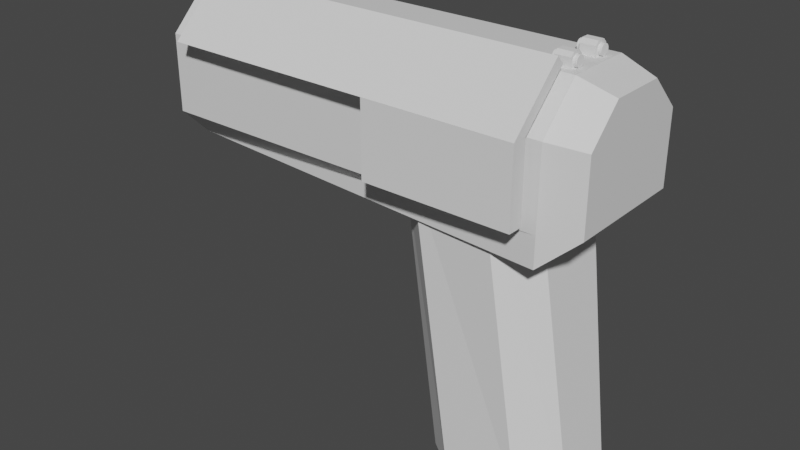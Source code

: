 # Source: CyberGun.blend  (saved by Blender 3.3.6; exported with 4.5.12 LTS)
import bpy
from mathutils import Matrix  # noqa: F401  (used for matrix-valued properties, if any)

bpy.ops.wm.read_factory_settings(use_empty=True)
scene = bpy.context.scene
scene.name = 'Scene'

# ---- collections
col_collection = bpy.data.collections.new('Collection'); scene.collection.children.link(col_collection)

# ---- materials (node trees are filled in below, after node groups)
mat_material = bpy.data.materials.new('Material')
mat_material.alpha_threshold = 0.0
mat_material.use_transparent_shadow = False
mat_material.roughness = 0.5
mat_material.line_color = (0.0, 0.0, 0.0, 1.0)

# ---- material node trees
mat_material.use_nodes = True; mat_material.node_tree.nodes.clear()
_N = mat_material.node_tree.nodes; _L = mat_material.node_tree.links
n0 = _N.new('ShaderNodeOutputMaterial'); n0.name = 'Material Output'; n0.location = (300, 300)
n1 = _N.new('ShaderNodeBsdfPrincipled'); n1.name = 'Principled BSDF'; n1.location = (10, 300)
n1.distribution = 'GGX'
n1.subsurface_method = 'RANDOM_WALK_SKIN'
n1.inputs[3].default_value = 1.45
n1.inputs[27].default_value = (0.0, 0.0, 0.0, 1.0)
n1.inputs[28].default_value = 1.0
_L.new(n1.outputs[0], n0.inputs[0])
n0.is_active_output = True

# ---- world
world_world = bpy.data.worlds.new('World'); scene.world = world_world
world_world.use_nodes = True; world_world.node_tree.nodes.clear()
_N = world_world.node_tree.nodes; _L = world_world.node_tree.links
n0 = _N.new('ShaderNodeOutputWorld'); n0.name = 'World Output'; n0.location = (300, 300)
n1 = _N.new('ShaderNodeBackground'); n1.name = 'Background'; n1.location = (10, 300)
n1.inputs[0].default_value = (0.05088, 0.05088, 0.05088, 1.0)
_L.new(n1.outputs[0], n0.inputs[0])
n0.is_active_output = True
world_world.color = (0.05088, 0.05088, 0.05088)
world_world.use_sun_shadow = False
world_world.sun_shadow_jitter_overblur = 0.0

# ---- meshes
me_cube = bpy.data.meshes.new('Cube')
me_cube.from_pydata([(-1.0, 0.4548, 1.0), (-1.0, 1.0, 0.4548), (-1.0, -1.0, 0.4548), (-1.0, -0.4548, 1.0), (0.8446, 1.0, 0.4548), (1.0, 0.3905, 0.8446), (0.8446, 0.4548, 1.0), (1.0, -0.3905, 0.8446), (0.8446, -0.4548, 1.0), (0.8446, -1.0, 0.4548), (1.0, 0.8397, 0.3954), (0.8446, 1.0, 0.4548), (0.8446, -1.0, 0.4548), (1.0, -0.8397, 0.3954), (1.0, 0.8397, -0.5728), (0.8397, 1.0, -1.0), (0.8397, -1.0, -1.0), (1.0, -0.8397, -0.5728), (-1.0, 1.0, -0.595), (-1.0, 0.595, -1.0), (-1.0, -0.595, -1.0), (-1.0, -1.0, -0.595), (0.8397, 1.0, -1.0), (0.841, 1.0, -0.595), (0.841, -1.0, -0.595), (0.8397, -1.0, -1.0)], [], [(18, 1, 4, 11, 23), (8, 3, 2, 9), (6, 0, 3, 8), (5, 10, 11, 4, 6), (14, 10, 5, 7, 13, 17), (10, 14, 15, 22, 23, 11), (12, 13, 7, 8, 9), (6, 8, 7, 5), (0, 6, 4, 1), (20, 21, 2, 3, 0, 1, 18, 19), (24, 12, 9, 2, 21), (14, 17, 16, 15), (12, 24, 25, 16, 17, 13), (22, 19, 18, 23), (24, 21, 20, 25), (19, 22, 15, 16, 25, 20)])
_uv = me_cube.uv_layers.new(name='UVMap')
_uv.uv.foreach_set('vector', [0.4256, 0.25, 0.5569, 0.25, 0.5569, 0.4806, 0.5569, 0.4806, 0.4256, 0.4801, 0.625, 0.7694, 0.625, 1.0, 0.5569, 1.0, 0.5569, 0.7694, 0.6444, 0.5681, 0.875, 0.5681, 0.875, 0.6819, 0.6444, 0.6819, 0.6056, 0.5762, 0.5494, 0.52, 0.5569, 0.5, 0.5569, 0.5, 0.625, 0.5681, 0.4284, 0.52, 0.5494, 0.52, 0.6056, 0.5762, 0.6056, 0.6738, 0.5494, 0.73, 0.4284, 0.73, 0.5494, 0.52, 0.4284, 0.52, 0.375, 0.48, 0.375, 0.48, 0.4256, 0.4801, 0.5569, 0.4806, 0.5569, 0.75, 0.5494, 0.73, 0.6056, 0.6738, 0.625, 0.6819, 0.5569, 0.75, 0.6444, 0.5681, 0.6444, 0.6819, 0.6056, 0.6738, 0.6056, 0.5762, 0.625, 0.25, 0.625, 0.4806, 0.5569, 0.4806, 0.5569, 0.25, 0.375, 0.05063, 0.4256, 0.0, 0.5569, 0.0, 0.625, 0.06815, 0.625, 0.1819, 0.5569, 0.25, 0.4256, 0.25, 0.375, 0.1994, 0.4256, 0.7699, 0.5569, 0.7694, 0.5569, 0.7694, 0.5569, 1.0, 0.4256, 1.0, 0.4284, 0.52, 0.4284, 0.73, 0.355, 0.75, 0.355, 0.5, 0.5569, 0.7694, 0.4256, 0.7699, 0.375, 0.77, 0.375, 0.77, 0.4284, 0.73, 0.5494, 0.73, 0.355, 0.5, 0.125, 0.5506, 0.125, 0.5, 0.355, 0.5, 0.355, 0.75, 0.125, 0.75, 0.125, 0.6994, 0.355, 0.75, 0.125, 0.5506, 0.355, 0.5, 0.355, 0.5, 0.355, 0.75, 0.355, 0.75, 0.125, 0.6994])
me_cube.materials.append(mat_material)
me_cube.use_mirror_vertex_groups = False
me_cube.update()
me_cube_001 = bpy.data.meshes.new('Cube.001')
me_cube_001.from_pydata([(-0.5161, -1.0, -1.0), (-1.0, -0.5161, -1.0), (-1.0, -0.5161, 1.0), (-0.5176, -1.039, 1.0), (-1.0, 0.5161, -1.0), (-0.5161, 1.0, -1.0), (-0.5176, 1.039, 1.0), (-1.0, 0.5161, 1.0), (1.0, -0.5145, -1.0), (0.5161, -1.0, -1.0), (0.5176, -1.121, 1.0), (1.0, -0.6745, 1.0), (0.5161, 1.0, -1.0), (1.0, 0.5145, -1.0), (1.0, 0.6745, 1.0), (0.5176, 1.121, 1.0)], [], [(9, 10, 3, 0), (13, 14, 11, 8), (14, 15, 6, 7, 2, 3, 10, 11), (1, 2, 7, 4), (5, 6, 15, 12), (0, 3, 2, 1), (6, 5, 4, 7), (14, 13, 12, 15), (10, 9, 8, 11), (4, 5, 12, 13, 8, 9, 0, 1)])
_uv = me_cube_001.uv_layers.new(name='UVMap')
_uv.uv.foreach_set('vector', [0.375, 0.8105, 0.625, 0.8103, 0.625, 0.9397, 0.375, 0.9395, 0.375, 0.5607, 0.625, 0.5523, 0.625, 0.6977, 0.375, 0.6893, 0.625, 0.5523, 0.6853, 0.5, 0.8147, 0.5, 0.875, 0.5605, 0.875, 0.6895, 0.8147, 0.75, 0.6853, 0.75, 0.625, 0.6977, 0.375, 0.06049, 0.625, 0.06049, 0.625, 0.1895, 0.375, 0.1895, 0.375, 0.3105, 0.625, 0.3103, 0.625, 0.4397, 0.375, 0.4395, 0.375, 0.0, 0.625, 0.0, 0.625, 0.06049, 0.375, 0.06049, 0.625, 0.3103, 0.375, 0.3105, 0.375, 0.1895, 0.625, 0.1895, 0.625, 0.5523, 0.375, 0.5607, 0.375, 0.4395, 0.625, 0.4397, 0.625, 0.8103, 0.375, 0.8105, 0.375, 0.6893, 0.625, 0.6977, 0.125, 0.5605, 0.1855, 0.5, 0.3145, 0.5, 0.375, 0.5607, 0.375, 0.6893, 0.3145, 0.75, 0.1855, 0.75, 0.125, 0.6895])
me_cube_001.update()
me_cube_002 = bpy.data.meshes.new('Cube.002')
me_cube_002.from_pydata([(-1.0, -1.0, -1.0), (-1.0, -1.0, 1.0), (-1.0, 1.0, -1.0), (-1.0, 1.0, 1.0), (1.0, -1.0, -1.0), (1.0, -1.0, 1.0), (1.0, 1.0, -1.0), (1.0, 1.0, 1.0)], [], [(0, 1, 3, 2), (2, 3, 7, 6), (6, 7, 5, 4), (4, 5, 1, 0), (2, 6, 4, 0), (7, 3, 1, 5)])
_uv = me_cube_002.uv_layers.new(name='UVMap')
_uv.uv.foreach_set('vector', [0.375, 0.0, 0.625, 0.0, 0.625, 0.25, 0.375, 0.25, 0.375, 0.25, 0.625, 0.25, 0.625, 0.5, 0.375, 0.5, 0.375, 0.5, 0.625, 0.5, 0.625, 0.75, 0.375, 0.75, 0.375, 0.75, 0.625, 0.75, 0.625, 1.0, 0.375, 1.0, 0.125, 0.5, 0.375, 0.5, 0.375, 0.75, 0.125, 0.75, 0.625, 0.5, 0.875, 0.5, 0.875, 0.75, 0.625, 0.75])
me_cube_002.update()
me_cube_003 = bpy.data.meshes.new('Cube.003')
me_cube_003.from_pydata([(-1.0, -1.0, -1.0), (-1.0, -1.0, 1.0), (-1.0, 1.0, -1.0), (-1.0, 1.0, 1.0), (1.0, -1.0, -1.0), (1.0, -1.0, 1.0), (1.0, 1.0, -1.0), (1.0, 1.0, 1.0)], [], [(0, 1, 3, 2), (2, 3, 7, 6), (6, 7, 5, 4), (4, 5, 1, 0), (2, 6, 4, 0), (7, 3, 1, 5)])
_uv = me_cube_003.uv_layers.new(name='UVMap')
_uv.uv.foreach_set('vector', [0.375, 0.0, 0.625, 0.0, 0.625, 0.25, 0.375, 0.25, 0.375, 0.25, 0.625, 0.25, 0.625, 0.5, 0.375, 0.5, 0.375, 0.5, 0.625, 0.5, 0.625, 0.75, 0.375, 0.75, 0.375, 0.75, 0.625, 0.75, 0.625, 1.0, 0.375, 1.0, 0.125, 0.5, 0.375, 0.5, 0.375, 0.75, 0.125, 0.75, 0.625, 0.5, 0.875, 0.5, 0.875, 0.75, 0.625, 0.75])
me_cube_003.update()
me_cube_004 = bpy.data.meshes.new('Cube.004')
me_cube_004.from_pydata([(-1.0, -1.0, -1.0), (-1.0, 1.0, -1.0), (1.0, -1.0, -1.0), (1.0, 1.0, -1.0), (-1.0, -1.0, 0.5236), (-1.0, -0.5236, 1.0), (-1.0, 0.5236, 1.0), (-1.0, 1.0, 0.5236), (1.0, -0.5236, 1.0), (1.0, -1.0, 0.5236), (1.0, 1.0, 0.5236), (1.0, 0.5236, 1.0)], [], [(11, 6, 5, 8), (3, 10, 11, 8, 9, 2), (0, 4, 5, 6, 7, 1), (1, 3, 2, 0), (1, 7, 10, 3), (6, 11, 10, 7), (8, 5, 4, 9), (2, 9, 4, 0)])
_uv = me_cube_004.uv_layers.new(name='UVMap')
_uv.uv.foreach_set('vector', [0.625, 0.5596, 0.875, 0.5596, 0.875, 0.6904, 0.625, 0.6904, 0.375, 0.5, 0.5654, 0.5, 0.625, 0.5596, 0.625, 0.6904, 0.5654, 0.75, 0.375, 0.75, 0.375, 0.0, 0.5654, 0.0, 0.625, 0.05955, 0.625, 0.1904, 0.5654, 0.25, 0.375, 0.25, 0.125, 0.5, 0.375, 0.5, 0.375, 0.75, 0.125, 0.75, 0.375, 0.25, 0.5654, 0.25, 0.5654, 0.5, 0.375, 0.5, 0.625, 0.25, 0.625, 0.5, 0.5654, 0.5, 0.5654, 0.25, 0.625, 0.75, 0.625, 1.0, 0.5654, 1.0, 0.5654, 0.75, 0.375, 0.75, 0.5654, 0.75, 0.5654, 1.0, 0.375, 1.0])
me_cube_004.update()
me_cube_005 = bpy.data.meshes.new('Cube.005')
me_cube_005.from_pydata([(-1.0, -1.0, -1.0), (-1.0, 1.0, -1.0), (1.0, -1.0, -1.0), (1.0, 1.0, -1.0), (-1.0, -1.0, 0.5236), (-1.0, -0.5236, 1.0), (-1.0, 0.5236, 1.0), (-1.0, 1.0, 0.5236), (1.0, -0.5236, 1.0), (1.0, -1.0, 0.5236), (1.0, 1.0, 0.5236), (1.0, 0.5236, 1.0)], [], [(11, 6, 5, 8), (3, 10, 11, 8, 9, 2), (0, 4, 5, 6, 7, 1), (1, 3, 2, 0), (1, 7, 10, 3), (6, 11, 10, 7), (8, 5, 4, 9), (2, 9, 4, 0)])
_uv = me_cube_005.uv_layers.new(name='UVMap')
_uv.uv.foreach_set('vector', [0.625, 0.5596, 0.875, 0.5596, 0.875, 0.6904, 0.625, 0.6904, 0.375, 0.5, 0.5654, 0.5, 0.625, 0.5596, 0.625, 0.6904, 0.5654, 0.75, 0.375, 0.75, 0.375, 0.0, 0.5654, 0.0, 0.625, 0.05955, 0.625, 0.1904, 0.5654, 0.25, 0.375, 0.25, 0.125, 0.5, 0.375, 0.5, 0.375, 0.75, 0.125, 0.75, 0.375, 0.25, 0.5654, 0.25, 0.5654, 0.5, 0.375, 0.5, 0.625, 0.25, 0.625, 0.5, 0.5654, 0.5, 0.5654, 0.25, 0.625, 0.75, 0.625, 1.0, 0.5654, 1.0, 0.5654, 0.75, 0.375, 0.75, 0.5654, 0.75, 0.5654, 1.0, 0.375, 1.0])
me_cube_005.update()
me_cylinder = bpy.data.meshes.new('Cylinder')
me_cylinder.from_pydata([(0.0, 1.0, -1.0), (0.0, 1.0, 1.0), (0.1951, 0.9808, -1.0), (0.1951, 0.9808, 1.0), (0.3827, 0.9239, -1.0), (0.3827, 0.9239, 1.0), (0.5556, 0.8315, -1.0), (0.5556, 0.8315, 1.0), (0.7071, 0.7071, -1.0), (0.7071, 0.7071, 1.0), (0.8315, 0.5556, -1.0), (0.8315, 0.5556, 1.0), (0.9239, 0.3827, -1.0), (0.9239, 0.3827, 1.0), (0.9808, 0.1951, -1.0), (0.9808, 0.1951, 1.0), (1.0, 0.0, -1.0), (1.0, 0.0, 1.0), (0.9808, -0.1951, -1.0), (0.9808, -0.1951, 1.0), (0.9239, -0.3827, -1.0), (0.9239, -0.3827, 1.0), (0.8315, -0.5556, -1.0), (0.8315, -0.5556, 1.0), (0.7071, -0.7071, -1.0), (0.7071, -0.7071, 1.0), (0.5556, -0.8315, -1.0), (0.5556, -0.8315, 1.0), (0.3827, -0.9239, -1.0), (0.3827, -0.9239, 1.0), (0.1951, -0.9808, -1.0), (0.1951, -0.9808, 1.0), (0.0, -1.0, -1.0), (0.0, -1.0, 1.0), (-0.1951, -0.9808, -1.0), (-0.1951, -0.9808, 1.0), (-0.3827, -0.9239, -1.0), (-0.3827, -0.9239, 1.0), (-0.5556, -0.8315, -1.0), (-0.5556, -0.8315, 1.0), (-0.7071, -0.7071, -1.0), (-0.7071, -0.7071, 1.0), (-0.8315, -0.5556, -1.0), (-0.8315, -0.5556, 1.0), (-0.9239, -0.3827, -1.0), (-0.9239, -0.3827, 1.0), (-0.9808, -0.1951, -1.0), (-0.9808, -0.1951, 1.0), (-1.0, 0.0, -1.0), (-1.0, 0.0, 1.0), (-0.9808, 0.1951, -1.0), (-0.9808, 0.1951, 1.0), (-0.9239, 0.3827, -1.0), (-0.9239, 0.3827, 1.0), (-0.8315, 0.5556, -1.0), (-0.8315, 0.5556, 1.0), (-0.7071, 0.7071, -1.0), (-0.7071, 0.7071, 1.0), (-0.5556, 0.8315, -1.0), (-0.5556, 0.8315, 1.0), (-0.3827, 0.9239, -1.0), (-0.3827, 0.9239, 1.0), (-0.1951, 0.9808, -1.0), (-0.1951, 0.9808, 1.0)], [], [(0, 1, 3, 2), (2, 3, 5, 4), (4, 5, 7, 6), (6, 7, 9, 8), (8, 9, 11, 10), (10, 11, 13, 12), (12, 13, 15, 14), (14, 15, 17, 16), (16, 17, 19, 18), (18, 19, 21, 20), (20, 21, 23, 22), (22, 23, 25, 24), (24, 25, 27, 26), (26, 27, 29, 28), (28, 29, 31, 30), (30, 31, 33, 32), (32, 33, 35, 34), (34, 35, 37, 36), (36, 37, 39, 38), (38, 39, 41, 40), (40, 41, 43, 42), (42, 43, 45, 44), (44, 45, 47, 46), (46, 47, 49, 48), (48, 49, 51, 50), (50, 51, 53, 52), (52, 53, 55, 54), (54, 55, 57, 56), (56, 57, 59, 58), (58, 59, 61, 60), (3, 1, 63, 61, 59, 57, 55, 53, 51, 49, 47, 45, 43, 41, 39, 37, 35, 33, 31, 29, 27, 25, 23, 21, 19, 17, 15, 13, 11, 9, 7, 5), (60, 61, 63, 62), (62, 63, 1, 0), (0, 2, 4, 6, 8, 10, 12, 14, 16, 18, 20, 22, 24, 26, 28, 30, 32, 34, 36, 38, 40, 42, 44, 46, 48, 50, 52, 54, 56, 58, 60, 62)])
_uv = me_cylinder.uv_layers.new(name='UVMap')
_uv.uv.foreach_set('vector', [1.0, 0.5, 1.0, 1.0, 0.9688, 1.0, 0.9688, 0.5, 0.9688, 0.5, 0.9688, 1.0, 0.9375, 1.0, 0.9375, 0.5, 0.9375, 0.5, 0.9375, 1.0, 0.9062, 1.0, 0.9062, 0.5, 0.9062, 0.5, 0.9062, 1.0, 0.875, 1.0, 0.875, 0.5, 0.875, 0.5, 0.875, 1.0, 0.8438, 1.0, 0.8438, 0.5, 0.8438, 0.5, 0.8438, 1.0, 0.8125, 1.0, 0.8125, 0.5, 0.8125, 0.5, 0.8125, 1.0, 0.7812, 1.0, 0.7812, 0.5, 0.7812, 0.5, 0.7812, 1.0, 0.75, 1.0, 0.75, 0.5, 0.75, 0.5, 0.75, 1.0, 0.7188, 1.0, 0.7188, 0.5, 0.7188, 0.5, 0.7188, 1.0, 0.6875, 1.0, 0.6875, 0.5, 0.6875, 0.5, 0.6875, 1.0, 0.6562, 1.0, 0.6562, 0.5, 0.6562, 0.5, 0.6562, 1.0, 0.625, 1.0, 0.625, 0.5, 0.625, 0.5, 0.625, 1.0, 0.5938, 1.0, 0.5938, 0.5, 0.5938, 0.5, 0.5938, 1.0, 0.5625, 1.0, 0.5625, 0.5, 0.5625, 0.5, 0.5625, 1.0, 0.5312, 1.0, 0.5312, 0.5, 0.5312, 0.5, 0.5312, 1.0, 0.5, 1.0, 0.5, 0.5, 0.5, 0.5, 0.5, 1.0, 0.4688, 1.0, 0.4688, 0.5, 0.4688, 0.5, 0.4688, 1.0, 0.4375, 1.0, 0.4375, 0.5, 0.4375, 0.5, 0.4375, 1.0, 0.4062, 1.0, 0.4062, 0.5, 0.4062, 0.5, 0.4062, 1.0, 0.375, 1.0, 0.375, 0.5, 0.375, 0.5, 0.375, 1.0, 0.3438, 1.0, 0.3438, 0.5, 0.3438, 0.5, 0.3438, 1.0, 0.3125, 1.0, 0.3125, 0.5, 0.3125, 0.5, 0.3125, 1.0, 0.2812, 1.0, 0.2812, 0.5, 0.2812, 0.5, 0.2812, 1.0, 0.25, 1.0, 0.25, 0.5, 0.25, 0.5, 0.25, 1.0, 0.2188, 1.0, 0.2188, 0.5, 0.2188, 0.5, 0.2188, 1.0, 0.1875, 1.0, 0.1875, 0.5, 0.1875, 0.5, 0.1875, 1.0, 0.1562, 1.0, 0.1562, 0.5, 0.1562, 0.5, 0.1562, 1.0, 0.125, 1.0, 0.125, 0.5, 0.125, 0.5, 0.125, 1.0, 0.09375, 1.0, 0.09375, 0.5, 0.09375, 0.5, 0.09375, 1.0, 0.0625, 1.0, 0.0625, 0.5, 0.2968, 0.4854, 0.25, 0.49, 0.2032, 0.4854, 0.1582, 0.4717, 0.1167, 0.4496, 0.08029, 0.4197, 0.05045, 0.3833, 0.02827, 0.3418, 0.01461, 0.2968, 0.01, 0.25, 0.01461, 0.2032, 0.02827, 0.1582, 0.05045, 0.1167, 0.08029, 0.08029, 0.1167, 0.05045, 0.1582, 0.02827, 0.2032, 0.01461, 0.25, 0.01, 0.2968, 0.01461, 0.3418, 0.02827, 0.3833, 0.05045, 0.4197, 0.08029, 0.4496, 0.1167, 0.4717, 0.1582, 0.4854, 0.2032, 0.49, 0.25, 0.4854, 0.2968, 0.4717, 0.3418, 0.4496, 0.3833, 0.4197, 0.4197, 0.3833, 0.4496, 0.3418, 0.4717, 0.0625, 0.5, 0.0625, 1.0, 0.03125, 1.0, 0.03125, 0.5, 0.03125, 0.5, 0.03125, 1.0, 0.0, 1.0, 0.0, 0.5, 0.75, 0.49, 0.7968, 0.4854, 0.8418, 0.4717, 0.8833, 0.4496, 0.9197, 0.4197, 0.9496, 0.3833, 0.9717, 0.3418, 0.9854, 0.2968, 0.99, 0.25, 0.9854, 0.2032, 0.9717, 0.1582, 0.9496, 0.1167, 0.9197, 0.08029, 0.8833, 0.05045, 0.8418, 0.02827, 0.7968, 0.01461, 0.75, 0.01, 0.7032, 0.01461, 0.6582, 0.02827, 0.6167, 0.05045, 0.5803, 0.08029, 0.5504, 0.1167, 0.5283, 0.1582, 0.5146, 0.2032, 0.51, 0.25, 0.5146, 0.2968, 0.5283, 0.3418, 0.5504, 0.3833, 0.5803, 0.4197, 0.6167, 0.4496, 0.6582, 0.4717, 0.7032, 0.4854])
me_cylinder.update()
me_cylinder_001 = bpy.data.meshes.new('Cylinder.001')
me_cylinder_001.from_pydata([(0.0, 1.0, -1.0), (0.0, 1.0, 1.0), (0.1951, 0.9808, -1.0), (0.1951, 0.9808, 1.0), (0.3827, 0.9239, -1.0), (0.3827, 0.9239, 1.0), (0.5556, 0.8315, -1.0), (0.5556, 0.8315, 1.0), (0.7071, 0.7071, -1.0), (0.7071, 0.7071, 1.0), (0.8315, 0.5556, -1.0), (0.8315, 0.5556, 1.0), (0.9239, 0.3827, -1.0), (0.9239, 0.3827, 1.0), (0.9808, 0.1951, -1.0), (0.9808, 0.1951, 1.0), (1.0, 0.0, -1.0), (1.0, 0.0, 1.0), (0.9808, -0.1951, -1.0), (0.9808, -0.1951, 1.0), (0.9239, -0.3827, -1.0), (0.9239, -0.3827, 1.0), (0.8315, -0.5556, -1.0), (0.8315, -0.5556, 1.0), (0.7071, -0.7071, -1.0), (0.7071, -0.7071, 1.0), (0.5556, -0.8315, -1.0), (0.5556, -0.8315, 1.0), (0.3827, -0.9239, -1.0), (0.3827, -0.9239, 1.0), (0.1951, -0.9808, -1.0), (0.1951, -0.9808, 1.0), (0.0, -1.0, -1.0), (0.0, -1.0, 1.0), (-0.1951, -0.9808, -1.0), (-0.1951, -0.9808, 1.0), (-0.3827, -0.9239, -1.0), (-0.3827, -0.9239, 1.0), (-0.5556, -0.8315, -1.0), (-0.5556, -0.8315, 1.0), (-0.7071, -0.7071, -1.0), (-0.7071, -0.7071, 1.0), (-0.8315, -0.5556, -1.0), (-0.8315, -0.5556, 1.0), (-0.9239, -0.3827, -1.0), (-0.9239, -0.3827, 1.0), (-0.9808, -0.1951, -1.0), (-0.9808, -0.1951, 1.0), (-1.0, 0.0, -1.0), (-1.0, 0.0, 1.0), (-0.9808, 0.1951, -1.0), (-0.9808, 0.1951, 1.0), (-0.9239, 0.3827, -1.0), (-0.9239, 0.3827, 1.0), (-0.8315, 0.5556, -1.0), (-0.8315, 0.5556, 1.0), (-0.7071, 0.7071, -1.0), (-0.7071, 0.7071, 1.0), (-0.5556, 0.8315, -1.0), (-0.5556, 0.8315, 1.0), (-0.3827, 0.9239, -1.0), (-0.3827, 0.9239, 1.0), (-0.1951, 0.9808, -1.0), (-0.1951, 0.9808, 1.0)], [], [(0, 1, 3, 2), (2, 3, 5, 4), (4, 5, 7, 6), (6, 7, 9, 8), (8, 9, 11, 10), (10, 11, 13, 12), (12, 13, 15, 14), (14, 15, 17, 16), (16, 17, 19, 18), (18, 19, 21, 20), (20, 21, 23, 22), (22, 23, 25, 24), (24, 25, 27, 26), (26, 27, 29, 28), (28, 29, 31, 30), (30, 31, 33, 32), (32, 33, 35, 34), (34, 35, 37, 36), (36, 37, 39, 38), (38, 39, 41, 40), (40, 41, 43, 42), (42, 43, 45, 44), (44, 45, 47, 46), (46, 47, 49, 48), (48, 49, 51, 50), (50, 51, 53, 52), (52, 53, 55, 54), (54, 55, 57, 56), (56, 57, 59, 58), (58, 59, 61, 60), (3, 1, 63, 61, 59, 57, 55, 53, 51, 49, 47, 45, 43, 41, 39, 37, 35, 33, 31, 29, 27, 25, 23, 21, 19, 17, 15, 13, 11, 9, 7, 5), (60, 61, 63, 62), (62, 63, 1, 0), (0, 2, 4, 6, 8, 10, 12, 14, 16, 18, 20, 22, 24, 26, 28, 30, 32, 34, 36, 38, 40, 42, 44, 46, 48, 50, 52, 54, 56, 58, 60, 62)])
_uv = me_cylinder_001.uv_layers.new(name='UVMap')
_uv.uv.foreach_set('vector', [1.0, 0.5, 1.0, 1.0, 0.9688, 1.0, 0.9688, 0.5, 0.9688, 0.5, 0.9688, 1.0, 0.9375, 1.0, 0.9375, 0.5, 0.9375, 0.5, 0.9375, 1.0, 0.9062, 1.0, 0.9062, 0.5, 0.9062, 0.5, 0.9062, 1.0, 0.875, 1.0, 0.875, 0.5, 0.875, 0.5, 0.875, 1.0, 0.8438, 1.0, 0.8438, 0.5, 0.8438, 0.5, 0.8438, 1.0, 0.8125, 1.0, 0.8125, 0.5, 0.8125, 0.5, 0.8125, 1.0, 0.7812, 1.0, 0.7812, 0.5, 0.7812, 0.5, 0.7812, 1.0, 0.75, 1.0, 0.75, 0.5, 0.75, 0.5, 0.75, 1.0, 0.7188, 1.0, 0.7188, 0.5, 0.7188, 0.5, 0.7188, 1.0, 0.6875, 1.0, 0.6875, 0.5, 0.6875, 0.5, 0.6875, 1.0, 0.6562, 1.0, 0.6562, 0.5, 0.6562, 0.5, 0.6562, 1.0, 0.625, 1.0, 0.625, 0.5, 0.625, 0.5, 0.625, 1.0, 0.5938, 1.0, 0.5938, 0.5, 0.5938, 0.5, 0.5938, 1.0, 0.5625, 1.0, 0.5625, 0.5, 0.5625, 0.5, 0.5625, 1.0, 0.5312, 1.0, 0.5312, 0.5, 0.5312, 0.5, 0.5312, 1.0, 0.5, 1.0, 0.5, 0.5, 0.5, 0.5, 0.5, 1.0, 0.4688, 1.0, 0.4688, 0.5, 0.4688, 0.5, 0.4688, 1.0, 0.4375, 1.0, 0.4375, 0.5, 0.4375, 0.5, 0.4375, 1.0, 0.4062, 1.0, 0.4062, 0.5, 0.4062, 0.5, 0.4062, 1.0, 0.375, 1.0, 0.375, 0.5, 0.375, 0.5, 0.375, 1.0, 0.3438, 1.0, 0.3438, 0.5, 0.3438, 0.5, 0.3438, 1.0, 0.3125, 1.0, 0.3125, 0.5, 0.3125, 0.5, 0.3125, 1.0, 0.2812, 1.0, 0.2812, 0.5, 0.2812, 0.5, 0.2812, 1.0, 0.25, 1.0, 0.25, 0.5, 0.25, 0.5, 0.25, 1.0, 0.2188, 1.0, 0.2188, 0.5, 0.2188, 0.5, 0.2188, 1.0, 0.1875, 1.0, 0.1875, 0.5, 0.1875, 0.5, 0.1875, 1.0, 0.1562, 1.0, 0.1562, 0.5, 0.1562, 0.5, 0.1562, 1.0, 0.125, 1.0, 0.125, 0.5, 0.125, 0.5, 0.125, 1.0, 0.09375, 1.0, 0.09375, 0.5, 0.09375, 0.5, 0.09375, 1.0, 0.0625, 1.0, 0.0625, 0.5, 0.2968, 0.4854, 0.25, 0.49, 0.2032, 0.4854, 0.1582, 0.4717, 0.1167, 0.4496, 0.08029, 0.4197, 0.05045, 0.3833, 0.02827, 0.3418, 0.01461, 0.2968, 0.01, 0.25, 0.01461, 0.2032, 0.02827, 0.1582, 0.05045, 0.1167, 0.08029, 0.08029, 0.1167, 0.05045, 0.1582, 0.02827, 0.2032, 0.01461, 0.25, 0.01, 0.2968, 0.01461, 0.3418, 0.02827, 0.3833, 0.05045, 0.4197, 0.08029, 0.4496, 0.1167, 0.4717, 0.1582, 0.4854, 0.2032, 0.49, 0.25, 0.4854, 0.2968, 0.4717, 0.3418, 0.4496, 0.3833, 0.4197, 0.4197, 0.3833, 0.4496, 0.3418, 0.4717, 0.0625, 0.5, 0.0625, 1.0, 0.03125, 1.0, 0.03125, 0.5, 0.03125, 0.5, 0.03125, 1.0, 0.0, 1.0, 0.0, 0.5, 0.75, 0.49, 0.7968, 0.4854, 0.8418, 0.4717, 0.8833, 0.4496, 0.9197, 0.4197, 0.9496, 0.3833, 0.9717, 0.3418, 0.9854, 0.2968, 0.99, 0.25, 0.9854, 0.2032, 0.9717, 0.1582, 0.9496, 0.1167, 0.9197, 0.08029, 0.8833, 0.05045, 0.8418, 0.02827, 0.7968, 0.01461, 0.75, 0.01, 0.7032, 0.01461, 0.6582, 0.02827, 0.6167, 0.05045, 0.5803, 0.08029, 0.5504, 0.1167, 0.5283, 0.1582, 0.5146, 0.2032, 0.51, 0.25, 0.5146, 0.2968, 0.5283, 0.3418, 0.5504, 0.3833, 0.5803, 0.4197, 0.6167, 0.4496, 0.6582, 0.4717, 0.7032, 0.4854])
me_cylinder_001.update()
me_cube_006 = bpy.data.meshes.new('Cube.006')
me_cube_006.from_pydata([(-1.0, -1.0, -1.0), (-1.0, -1.0, 1.0), (-1.0, 1.0, -1.0), (-1.0, 1.0, 1.0), (1.0, -1.0, -1.0), (1.0, -1.0, 1.0), (1.0, 1.0, -1.0), (1.0, 1.0, 1.0)], [], [(0, 1, 3, 2), (2, 3, 7, 6), (6, 7, 5, 4), (4, 5, 1, 0), (2, 6, 4, 0), (7, 3, 1, 5)])
_uv = me_cube_006.uv_layers.new(name='UVMap')
_uv.uv.foreach_set('vector', [0.375, 0.0, 0.625, 0.0, 0.625, 0.25, 0.375, 0.25, 0.375, 0.25, 0.625, 0.25, 0.625, 0.5, 0.375, 0.5, 0.375, 0.5, 0.625, 0.5, 0.625, 0.75, 0.375, 0.75, 0.375, 0.75, 0.625, 0.75, 0.625, 1.0, 0.375, 1.0, 0.125, 0.5, 0.375, 0.5, 0.375, 0.75, 0.125, 0.75, 0.625, 0.5, 0.875, 0.5, 0.875, 0.75, 0.625, 0.75])
me_cube_006.update()
me_cube_007 = bpy.data.meshes.new('Cube.007')
me_cube_007.from_pydata([(-1.0, -0.5, -1.26), (-1.0, -0.5, 0.74), (-1.0, 0.92, -0.98), (-1.0, 1.0, 0.74), (1.0, -0.5, -1.26), (1.0, -0.5, 0.74), (1.0, 0.92, -0.98), (1.0, 1.0, 0.74)], [], [(0, 1, 3, 2), (2, 3, 7, 6), (6, 7, 5, 4), (4, 5, 1, 0), (2, 6, 4, 0), (7, 3, 1, 5)])
_uv = me_cube_007.uv_layers.new(name='UVMap')
_uv.uv.foreach_set('vector', [0.375, 0.0, 0.625, 0.0, 0.625, 0.25, 0.375, 0.25, 0.375, 0.25, 0.625, 0.25, 0.625, 0.5, 0.375, 0.5, 0.375, 0.5, 0.625, 0.5, 0.625, 0.75, 0.375, 0.75, 0.375, 0.75, 0.625, 0.75, 0.625, 1.0, 0.375, 1.0, 0.125, 0.5, 0.375, 0.5, 0.375, 0.75, 0.125, 0.75, 0.625, 0.5, 0.875, 0.5, 0.875, 0.75, 0.625, 0.75])
me_cube_007.update()

# ---- objects
ob_gun_top = bpy.data.objects.new('Gun top', me_cube)
ob_gun_handle = bpy.data.objects.new('Gun handle', me_cube_001)
ob_sight = bpy.data.objects.new('Sight', me_cube_002)
ob_sight_1 = bpy.data.objects.new('Sight 1', me_cube_003)
ob_rear_sight = bpy.data.objects.new('Rear sight', me_cube_004)
ob_rear_sight_2 = bpy.data.objects.new('Rear sight 2', me_cube_005)
ob_rear_sight_1 = bpy.data.objects.new('Rear sight 1', me_cylinder)
ob_rear_sight_2_2 = bpy.data.objects.new('Rear sight 2.2', me_cylinder_001)
ob_cube = bpy.data.objects.new('Cube', me_cube_006)
ob_cube_001 = bpy.data.objects.new('Cube.001', me_cube_007)

# ---- transforms, parenting, visibility, modifiers, constraints
ob_gun_top.location = (0.0, 0.0, 0.0)
ob_gun_top.scale = (3.0, 1.0, 1.0)
ob_gun_top.lock_rotations_4d = False
ob_gun_top.empty_display_type = 'ARROWS'
ob_gun_top.lineart.crease_threshold = 0.0
ob_gun_handle.location = (1.537, 0.0, -2.345)
ob_gun_handle.rotation_euler = (0.0, -0.1396, 0.0)
ob_gun_handle.scale = (1.0, 0.8, 2.0)
ob_sight.location = (-2.8, 0.0, 1.07)
ob_sight.scale = (0.1, 0.1, 0.1)
ob_sight_1.location = (-2.78, 0.0, 1.09)
ob_sight_1.scale = (0.1, 0.03, 0.1)
ob_rear_sight.location = (2.3, -0.24, 1.07)
ob_rear_sight.scale = (0.1, 0.1, 0.1)
ob_rear_sight_2.location = (2.3, 0.24, 1.07)
ob_rear_sight_2.scale = (0.1, 0.1, 0.1)
ob_rear_sight_1.location = (2.3, -0.24, 1.07)
ob_rear_sight_1.rotation_euler = (0.0, 1.571, 0.0)
ob_rear_sight_1.scale = (0.07, 0.07, 0.15)
ob_rear_sight_2_2.location = (2.3, 0.24, 1.07)
ob_rear_sight_2_2.rotation_euler = (0.0, 1.571, 0.0)
ob_rear_sight_2_2.scale = (0.07, 0.07, 0.15)
ob_cube.location = (1.4, -1.2, 0.0)
ob_cube.scale = (1.0, 0.1, 0.5)
ob_cube_001.location = (-0.1, -0.82, 0.91)
ob_cube_001.rotation_euler = (-0.7854, 0.0, 0.0)
ob_cube_001.scale = (2.5, 0.1, 0.5)

# ---- collection membership
col_collection.objects.link(ob_gun_top)
col_collection.objects.link(ob_gun_handle)
col_collection.objects.link(ob_sight)
col_collection.objects.link(ob_sight_1)
col_collection.objects.link(ob_rear_sight)
col_collection.objects.link(ob_rear_sight_2)
col_collection.objects.link(ob_rear_sight_1)
col_collection.objects.link(ob_rear_sight_2_2)
col_collection.objects.link(ob_cube)
col_collection.objects.link(ob_cube_001)

# ---- scene / render settings (as saved in the file)
scene.frame_start = 1; scene.frame_end = 250; scene.frame_set(1)
scene.render.engine = 'BLENDER_EEVEE_NEXT'
scene.cycles.sampling_pattern = 'TABULATED_SOBOL'
scene.cycles.use_light_tree = False
scene.view_settings.view_transform = 'Filmic'
bpy.context.view_layer.update()

# ---- added for rendering (the .blend has no active camera and no usable light): camera, sun
cam_auto = bpy.data.cameras.new('AutoCamera')
cam_auto.lens = 50.0
cam_auto.sensor_width = 36.0
cam_auto.clip_end = 1000.0
ob_auto_camera = bpy.data.objects.new('AutoCamera', cam_auto)
scene.collection.objects.link(ob_auto_camera)
ob_auto_camera.location = (7.93017, -9.66663, 4.71521)
ob_auto_camera.rotation_euler = (1.09748, -7.21219e-08, 0.694738)
scene.camera = ob_auto_camera
light_auto_sun = bpy.data.lights.new('AutoSun', 'SUN')
light_auto_sun.energy = 3.0
light_auto_sun.angle = 0.0523599
ob_auto_sun = bpy.data.objects.new('AutoSun', light_auto_sun)
scene.collection.objects.link(ob_auto_sun)
ob_auto_sun.rotation_euler = (0.872665, 0.174533, 0.523599)
bpy.context.view_layer.update()
